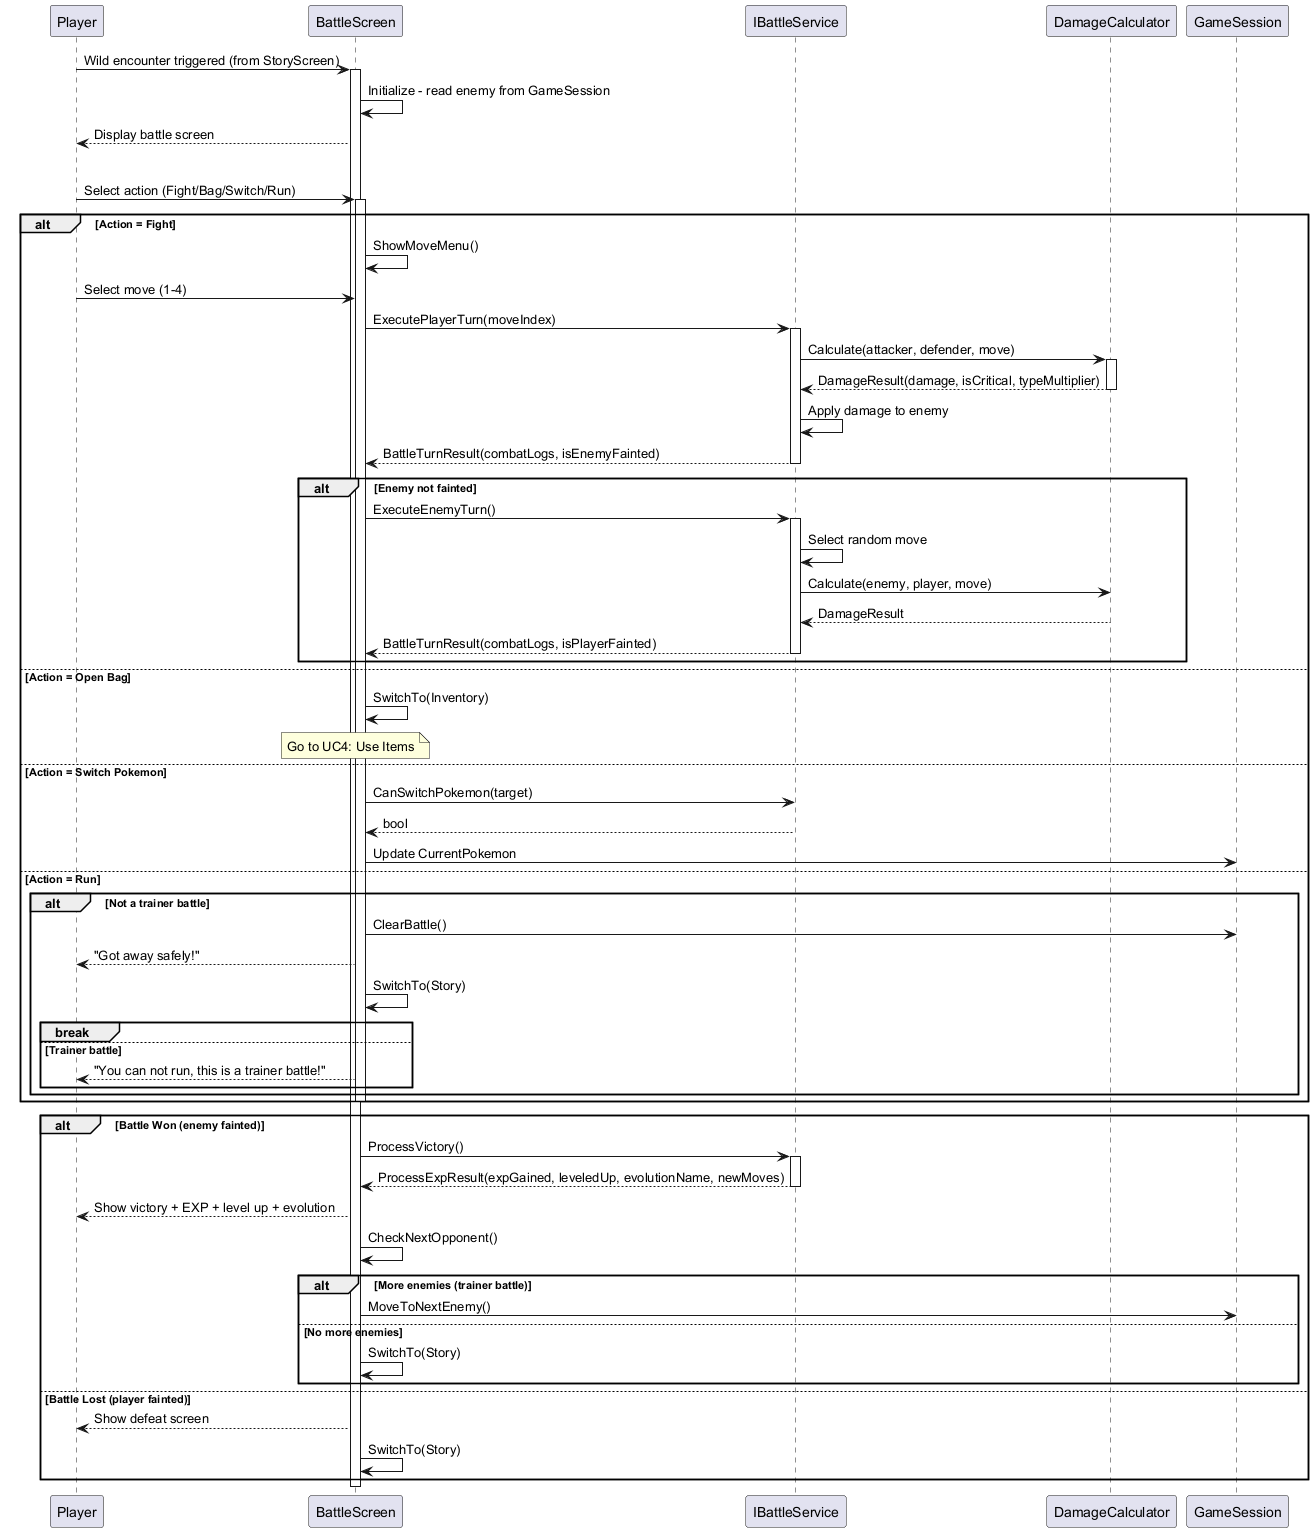

The diagram above was rendered by PlantUML. Its source (embedded in the PNG):
@startuml UC2_BattleWild_Sequence
participant Player
participant BattleScreen
participant IBattleService as BattleService
participant DamageCalculator
participant GameSession

Player -> BattleScreen: Wild encounter triggered (from StoryScreen)
activate BattleScreen

BattleScreen -> BattleScreen: Initialize - read enemy from GameSession
BattleScreen --> Player: Display battle screen

loop Battle ongoing
  Player -> BattleScreen: Select action (Fight/Bag/Switch/Run)
  activate BattleScreen

  alt Action = Fight
    BattleScreen -> BattleScreen: ShowMoveMenu()
    Player -> BattleScreen: Select move (1-4)
    BattleScreen -> BattleService: ExecutePlayerTurn(moveIndex)
    activate BattleService
    BattleService -> DamageCalculator: Calculate(attacker, defender, move)
    activate DamageCalculator
    DamageCalculator --> BattleService: DamageResult(damage, isCritical, typeMultiplier)
    deactivate DamageCalculator
    BattleService -> BattleService: Apply damage to enemy
    BattleService --> BattleScreen: BattleTurnResult(combatLogs, isEnemyFainted)
    deactivate BattleService

    alt Enemy not fainted
      BattleScreen -> BattleService: ExecuteEnemyTurn()
      activate BattleService
      BattleService -> BattleService: Select random move
      BattleService -> DamageCalculator: Calculate(enemy, player, move)
      DamageCalculator --> BattleService: DamageResult
      BattleService --> BattleScreen: BattleTurnResult(combatLogs, isPlayerFainted)
      deactivate BattleService
    end

  else Action = Open Bag
    BattleScreen -> BattleScreen: SwitchTo(Inventory)
    note over BattleScreen: Go to UC4: Use Items

  else Action = Switch Pokemon
    BattleScreen -> BattleService: CanSwitchPokemon(target)
    BattleService --> BattleScreen: bool
    BattleScreen -> GameSession: Update CurrentPokemon

  else Action = Run
    alt Not a trainer battle
      BattleScreen -> GameSession: ClearBattle()
      BattleScreen --> Player: "Got away safely!"
      BattleScreen -> BattleScreen: SwitchTo(Story)
      break
    else Trainer battle
      BattleScreen --> Player: "You can not run, this is a trainer battle!"
    end
  end

  deactivate BattleScreen
end

alt Battle Won (enemy fainted)
  BattleScreen -> BattleService: ProcessVictory()
  activate BattleService
  BattleService --> BattleScreen: ProcessExpResult(expGained, leveledUp, evolutionName, newMoves)
  deactivate BattleService

  BattleScreen --> Player: Show victory + EXP + level up + evolution
  BattleScreen -> BattleScreen: CheckNextOpponent()
  alt More enemies (trainer battle)
    BattleScreen -> GameSession: MoveToNextEnemy()
  else No more enemies
    BattleScreen -> BattleScreen: SwitchTo(Story)
  end

else Battle Lost (player fainted)
  BattleScreen --> Player: Show defeat screen
  BattleScreen -> BattleScreen: SwitchTo(Story)
end

deactivate BattleScreen
@enduml